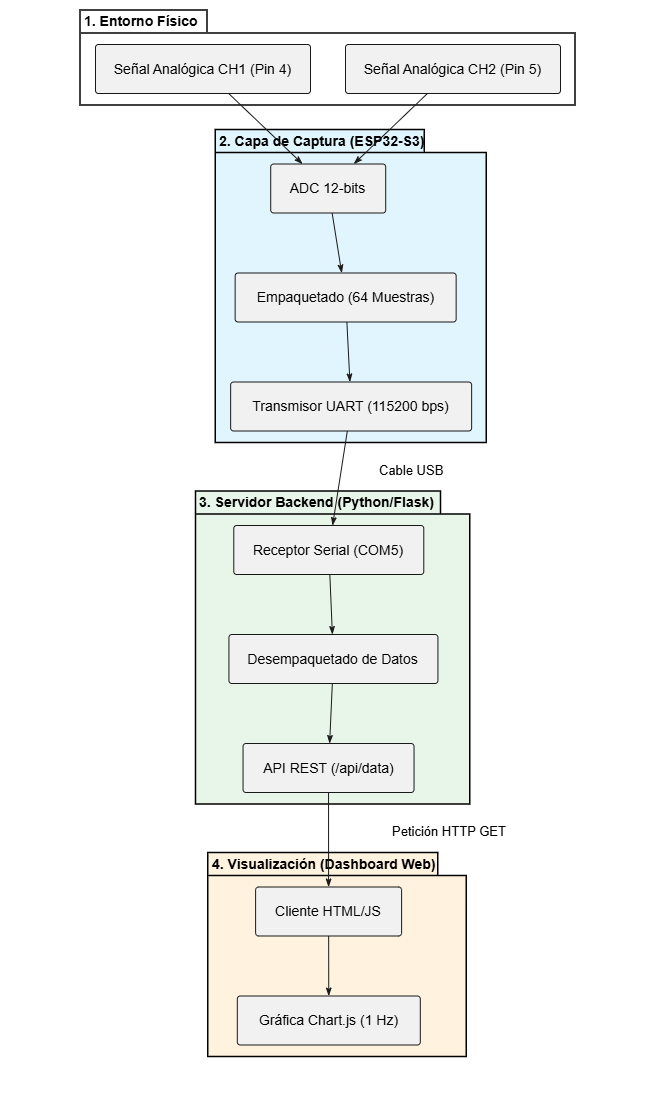

The diagram above was exported from draw.io. Its source (the exported page's mxGraphModel, read from the mxfile embedded in the PNG):
<mxGraphModel dx="1776" dy="909" grid="1" gridSize="10" guides="1" tooltips="1" connect="1" arrows="1" fold="1" page="1" pageScale="1" pageWidth="827" pageHeight="1169" background="light-dark(#ffffff, #121212)" math="0" shadow="0">
  <root>
    <mxCell id="0" />
    <mxCell id="1" parent="0" />
    <UserObject label="" plantUmlData="{&#10;  &quot;data&quot;: &quot;@startuml\nskinparam componentStyle rectangle\n\npackage \&quot;1. Entorno Físico\&quot; {\n    [Señal Analógica CH1 (Pin 4)] as S1\n    [Señal Analógica CH2 (Pin 5)] as S2\n}\n\npackage \&quot;2. Capa de Captura (ESP32-S3)\&quot; #e1f5fe {\n    [ADC 12-bits] as ADC\n    [Empaquetado (64 Muestras)] as Buffer\n    [Transmisor UART (115200 bps)] as UART_TX\n}\n\npackage \&quot;3. Servidor Backend (Python/Flask)\&quot; #e8f5e9 {\n    [Receptor Serial (COM5)] as UART_RX\n    [Desempaquetado de Datos] as Parseo\n    [API REST (/api/data)] as API\n}\n\npackage \&quot;4. Visualización (Dashboard Web)\&quot; #fff3e0 {\n    [Cliente HTML/JS] as Interfaz\n    [Gráfica Chart.js (1 Hz)] as Grafica\n}\n\nS1 --&gt; ADC\nS2 --&gt; ADC\nADC --&gt; Buffer\nBuffer --&gt; UART_TX\n\nUART_TX --&gt; UART_RX : Cable USB\n\nUART_RX --&gt; Parseo\nParseo --&gt; API\n\nAPI --&gt; Interfaz : Petición HTTP GET\nInterfaz --&gt; Grafica\n@enduml&quot;,&#10;  &quot;config&quot;: null&#10;}" id="KJcqvCmixgm39hqw12dL-103">
      <mxCell connectable="0" parent="1" style="group;transparentBounds=1;editIcon=1;lockedGroup=0;groupPadding=10 85 44 80;" vertex="1">
        <mxGeometry as="geometry" />
      </mxCell>
    </UserObject>
    <UserObject label="1. Entorno Físico" plantUmlId="c_0" plantUmlBaseStyle="shape=folder;tabWidth=127;tabHeight=23;tabPosition=left;html=1;whiteSpace=wrap;fillColor=none;strokeColor=#000000;strokeWidth=1.5;fontSize=14;fontStyle=1;fontColor=#000000;align=left;verticalAlign=top;spacingLeft=2;spacingTop=-4;" plantUmlBaseValue="1. Entorno Físico" id="KJcqvCmixgm39hqw12dL-104">
      <mxCell parent="KJcqvCmixgm39hqw12dL-103" style="shape=folder;tabWidth=127;tabHeight=23;tabPosition=left;html=1;whiteSpace=wrap;fillColor=none;strokeColor=#000000;strokeWidth=1.5;fontSize=14;fontStyle=1;fontColor=#000000;align=left;verticalAlign=top;spacingLeft=2;spacingTop=-4;" vertex="1">
        <mxGeometry height="95" width="495" x="150" y="40" as="geometry" />
      </mxCell>
    </UserObject>
    <UserObject label="Señal Analógica CH1 (Pin 4)" plantUmlId="n_1" plantUmlBaseStyle="rounded=1;absoluteArcSize=1;arcSize=6;fillColor=#F1F1F1;strokeColor=#181818;fontSize=14;whiteSpace=wrap;" plantUmlBaseValue="Señal Analógica CH1 (Pin 4)" id="KJcqvCmixgm39hqw12dL-105">
      <mxCell parent="KJcqvCmixgm39hqw12dL-104" style="rounded=1;absoluteArcSize=1;arcSize=6;fillColor=#F1F1F1;strokeColor=#181818;fontSize=14;whiteSpace=wrap;" vertex="1">
        <mxGeometry height="49" width="215" x="15" y="34" as="geometry" />
      </mxCell>
    </UserObject>
    <UserObject label="Señal Analógica CH2 (Pin 5)" plantUmlId="n_2" plantUmlBaseStyle="rounded=1;absoluteArcSize=1;arcSize=6;fillColor=#F1F1F1;strokeColor=#181818;fontSize=14;whiteSpace=wrap;" plantUmlBaseValue="Señal Analógica CH2 (Pin 5)" id="KJcqvCmixgm39hqw12dL-106">
      <mxCell parent="KJcqvCmixgm39hqw12dL-104" style="rounded=1;absoluteArcSize=1;arcSize=6;fillColor=#F1F1F1;strokeColor=#181818;fontSize=14;whiteSpace=wrap;" vertex="1">
        <mxGeometry height="49" width="215" x="265" y="34" as="geometry" />
      </mxCell>
    </UserObject>
    <UserObject label="2. Capa de Captura (ESP32-S3)" plantUmlId="c_3" plantUmlBaseStyle="shape=folder;tabWidth=209;tabHeight=23;tabPosition=left;html=1;whiteSpace=wrap;fillColor=#e1f5fe;strokeColor=#000000;strokeWidth=1.5;fontSize=14;fontStyle=1;fontColor=#000000;align=left;verticalAlign=top;spacingLeft=2;spacingTop=-4;" plantUmlBaseValue="2. Capa de Captura (ESP32-S3)" id="KJcqvCmixgm39hqw12dL-107">
      <mxCell parent="KJcqvCmixgm39hqw12dL-103" style="shape=folder;tabWidth=209;tabHeight=23;tabPosition=left;html=1;whiteSpace=wrap;fillColor=#e1f5fe;strokeColor=#000000;strokeWidth=1.5;fontSize=14;fontStyle=1;fontColor=#000000;align=left;verticalAlign=top;spacingLeft=2;spacingTop=-4;" vertex="1">
        <mxGeometry height="313" width="271" x="285.14" y="159.5" as="geometry" />
      </mxCell>
    </UserObject>
    <UserObject label="ADC 12-bits" plantUmlId="n_4" plantUmlBaseStyle="rounded=1;absoluteArcSize=1;arcSize=6;fillColor=#F1F1F1;strokeColor=#181818;fontSize=14;whiteSpace=wrap;" plantUmlBaseValue="ADC 12-bits" id="KJcqvCmixgm39hqw12dL-108">
      <mxCell parent="KJcqvCmixgm39hqw12dL-107" style="rounded=1;absoluteArcSize=1;arcSize=6;fillColor=#F1F1F1;strokeColor=#181818;fontSize=14;whiteSpace=wrap;" vertex="1">
        <mxGeometry height="49" width="115" x="55.07" y="34" as="geometry" />
      </mxCell>
    </UserObject>
    <UserObject label="Empaquetado (64 Muestras)" plantUmlId="n_5" plantUmlBaseStyle="rounded=1;absoluteArcSize=1;arcSize=6;fillColor=#F1F1F1;strokeColor=#181818;fontSize=14;whiteSpace=wrap;" plantUmlBaseValue="Empaquetado (64 Muestras)" id="KJcqvCmixgm39hqw12dL-109">
      <mxCell parent="KJcqvCmixgm39hqw12dL-107" style="rounded=1;absoluteArcSize=1;arcSize=6;fillColor=#F1F1F1;strokeColor=#181818;fontSize=14;whiteSpace=wrap;" vertex="1">
        <mxGeometry height="49" width="221" x="19.51" y="143" as="geometry" />
      </mxCell>
    </UserObject>
    <UserObject label="Transmisor UART (115200 bps)" plantUmlId="n_6" plantUmlBaseStyle="rounded=1;absoluteArcSize=1;arcSize=6;fillColor=#F1F1F1;strokeColor=#181818;fontSize=14;whiteSpace=wrap;" plantUmlBaseValue="Transmisor UART (115200 bps)" id="KJcqvCmixgm39hqw12dL-110">
      <mxCell parent="KJcqvCmixgm39hqw12dL-107" style="rounded=1;absoluteArcSize=1;arcSize=6;fillColor=#F1F1F1;strokeColor=#181818;fontSize=14;whiteSpace=wrap;" vertex="1">
        <mxGeometry height="49" width="241" x="15" y="252" as="geometry" />
      </mxCell>
    </UserObject>
    <UserObject label="" plantUmlId="e_16" plantUmlBaseStyle="strokeColor=#181818;fontColor=#000000;fontSize=13;html=1;endArrow=classicThin;endFill=1;curved=0;rounded=0;endSize=6;sourcePerimeterSpacing=0;targetPerimeterSpacing=0;" plantUmlBaseValue="" id="KJcqvCmixgm39hqw12dL-120">
      <mxCell edge="1" parent="KJcqvCmixgm39hqw12dL-107" source="KJcqvCmixgm39hqw12dL-108" style="strokeColor=#181818;fontColor=#000000;fontSize=13;html=1;endArrow=classicThin;endFill=1;curved=0;rounded=0;endSize=6;sourcePerimeterSpacing=0;targetPerimeterSpacing=0;" target="KJcqvCmixgm39hqw12dL-109">
        <mxGeometry relative="1" as="geometry" />
      </mxCell>
    </UserObject>
    <UserObject label="" plantUmlId="e_17" plantUmlBaseStyle="strokeColor=#181818;fontColor=#000000;fontSize=13;html=1;endArrow=classicThin;endFill=1;curved=0;rounded=0;endSize=6;sourcePerimeterSpacing=0;targetPerimeterSpacing=0;" plantUmlBaseValue="" id="KJcqvCmixgm39hqw12dL-121">
      <mxCell edge="1" parent="KJcqvCmixgm39hqw12dL-107" source="KJcqvCmixgm39hqw12dL-109" style="strokeColor=#181818;fontColor=#000000;fontSize=13;html=1;endArrow=classicThin;endFill=1;curved=0;rounded=0;endSize=6;sourcePerimeterSpacing=0;targetPerimeterSpacing=0;" target="KJcqvCmixgm39hqw12dL-110">
        <mxGeometry relative="1" as="geometry" />
      </mxCell>
    </UserObject>
    <UserObject label="3. Servidor Backend (Python/Flask)" plantUmlId="c_7" plantUmlBaseStyle="shape=folder;tabWidth=245;tabHeight=23;tabPosition=left;html=1;whiteSpace=wrap;fillColor=#e8f5e9;strokeColor=#000000;strokeWidth=1.5;fontSize=14;fontStyle=1;fontColor=#000000;align=left;verticalAlign=top;spacingLeft=2;spacingTop=-4;" plantUmlBaseValue="3. Servidor Backend (Python/Flask)" id="KJcqvCmixgm39hqw12dL-111">
      <mxCell parent="KJcqvCmixgm39hqw12dL-103" style="shape=folder;tabWidth=245;tabHeight=23;tabPosition=left;html=1;whiteSpace=wrap;fillColor=#e8f5e9;strokeColor=#000000;strokeWidth=1.5;fontSize=14;fontStyle=1;fontColor=#000000;align=left;verticalAlign=top;spacingLeft=2;spacingTop=-4;" vertex="1">
        <mxGeometry height="313" width="274.44" x="265.43" y="521" as="geometry" />
      </mxCell>
    </UserObject>
    <UserObject label="Receptor Serial (COM5)" plantUmlId="n_8" plantUmlBaseStyle="rounded=1;absoluteArcSize=1;arcSize=6;fillColor=#F1F1F1;strokeColor=#181818;fontSize=14;whiteSpace=wrap;" plantUmlBaseValue="Receptor Serial (COM5)" id="KJcqvCmixgm39hqw12dL-112">
      <mxCell parent="KJcqvCmixgm39hqw12dL-111" style="rounded=1;absoluteArcSize=1;arcSize=6;fillColor=#F1F1F1;strokeColor=#181818;fontSize=14;whiteSpace=wrap;" vertex="1">
        <mxGeometry height="49" width="190" x="37.85" y="34" as="geometry" />
      </mxCell>
    </UserObject>
    <UserObject label="Desempaquetado de Datos" plantUmlId="n_9" plantUmlBaseStyle="rounded=1;absoluteArcSize=1;arcSize=6;fillColor=#F1F1F1;strokeColor=#181818;fontSize=14;whiteSpace=wrap;" plantUmlBaseValue="Desempaquetado de Datos" id="KJcqvCmixgm39hqw12dL-113">
      <mxCell parent="KJcqvCmixgm39hqw12dL-111" style="rounded=1;absoluteArcSize=1;arcSize=6;fillColor=#F1F1F1;strokeColor=#181818;fontSize=14;whiteSpace=wrap;" vertex="1">
        <mxGeometry height="49" width="209" x="33" y="143" as="geometry" />
      </mxCell>
    </UserObject>
    <UserObject label="API REST (/api/data)" plantUmlId="n_10" plantUmlBaseStyle="rounded=1;absoluteArcSize=1;arcSize=6;fillColor=#F1F1F1;strokeColor=#181818;fontSize=14;whiteSpace=wrap;" plantUmlBaseValue="API REST (/api/data)" id="KJcqvCmixgm39hqw12dL-114">
      <mxCell parent="KJcqvCmixgm39hqw12dL-111" style="rounded=1;absoluteArcSize=1;arcSize=6;fillColor=#F1F1F1;strokeColor=#181818;fontSize=14;whiteSpace=wrap;" vertex="1">
        <mxGeometry height="49" width="171" x="47.11" y="252" as="geometry" />
      </mxCell>
    </UserObject>
    <UserObject label="" plantUmlId="e_19" plantUmlBaseStyle="strokeColor=#181818;fontColor=#000000;fontSize=13;html=1;endArrow=classicThin;endFill=1;curved=0;rounded=0;endSize=6;sourcePerimeterSpacing=0;targetPerimeterSpacing=0;" plantUmlBaseValue="" id="KJcqvCmixgm39hqw12dL-123">
      <mxCell edge="1" parent="KJcqvCmixgm39hqw12dL-111" source="KJcqvCmixgm39hqw12dL-112" style="strokeColor=#181818;fontColor=#000000;fontSize=13;html=1;endArrow=classicThin;endFill=1;curved=0;rounded=0;endSize=6;sourcePerimeterSpacing=0;targetPerimeterSpacing=0;" target="KJcqvCmixgm39hqw12dL-113">
        <mxGeometry relative="1" as="geometry" />
      </mxCell>
    </UserObject>
    <UserObject label="" plantUmlId="e_20" plantUmlBaseStyle="strokeColor=#181818;fontColor=#000000;fontSize=13;html=1;endArrow=classicThin;endFill=1;curved=0;rounded=0;endSize=6;sourcePerimeterSpacing=0;targetPerimeterSpacing=0;" plantUmlBaseValue="" id="KJcqvCmixgm39hqw12dL-124">
      <mxCell edge="1" parent="KJcqvCmixgm39hqw12dL-111" source="KJcqvCmixgm39hqw12dL-113" style="strokeColor=#181818;fontColor=#000000;fontSize=13;html=1;endArrow=classicThin;endFill=1;curved=0;rounded=0;endSize=6;sourcePerimeterSpacing=0;targetPerimeterSpacing=0;" target="KJcqvCmixgm39hqw12dL-114">
        <mxGeometry relative="1" as="geometry" />
      </mxCell>
    </UserObject>
    <UserObject label="4. Visualización (Dashboard Web)" plantUmlId="c_11" plantUmlBaseStyle="shape=folder;tabWidth=230;tabHeight=23;tabPosition=left;html=1;whiteSpace=wrap;fillColor=#fff3e0;strokeColor=#000000;strokeWidth=1.5;fontSize=14;fontStyle=1;fontColor=#000000;align=left;verticalAlign=top;spacingLeft=2;spacingTop=-4;" plantUmlBaseValue="4. Visualización (Dashboard Web)" id="KJcqvCmixgm39hqw12dL-115">
      <mxCell parent="KJcqvCmixgm39hqw12dL-103" style="shape=folder;tabWidth=230;tabHeight=23;tabPosition=left;html=1;whiteSpace=wrap;fillColor=#fff3e0;strokeColor=#000000;strokeWidth=1.5;fontSize=14;fontStyle=1;fontColor=#000000;align=left;verticalAlign=top;spacingLeft=2;spacingTop=-4;" vertex="1">
        <mxGeometry height="204" width="258.38" x="277.8" y="882.5" as="geometry" />
      </mxCell>
    </UserObject>
    <UserObject label="Cliente HTML/JS" plantUmlId="n_12" plantUmlBaseStyle="rounded=1;absoluteArcSize=1;arcSize=6;fillColor=#F1F1F1;strokeColor=#181818;fontSize=14;whiteSpace=wrap;" plantUmlBaseValue="Cliente HTML/JS" id="KJcqvCmixgm39hqw12dL-116">
      <mxCell parent="KJcqvCmixgm39hqw12dL-115" style="rounded=1;absoluteArcSize=1;arcSize=6;fillColor=#F1F1F1;strokeColor=#181818;fontSize=14;whiteSpace=wrap;" vertex="1">
        <mxGeometry height="49" width="146" x="47.31" y="34" as="geometry" />
      </mxCell>
    </UserObject>
    <UserObject label="Gráfica Chart.js (1 Hz)" plantUmlId="n_13" plantUmlBaseStyle="rounded=1;absoluteArcSize=1;arcSize=6;fillColor=#F1F1F1;strokeColor=#181818;fontSize=14;whiteSpace=wrap;" plantUmlBaseValue="Gráfica Chart.js (1 Hz)" id="KJcqvCmixgm39hqw12dL-117">
      <mxCell parent="KJcqvCmixgm39hqw12dL-115" style="rounded=1;absoluteArcSize=1;arcSize=6;fillColor=#F1F1F1;strokeColor=#181818;fontSize=14;whiteSpace=wrap;" vertex="1">
        <mxGeometry height="49" width="183" x="29" y="143" as="geometry" />
      </mxCell>
    </UserObject>
    <UserObject label="" plantUmlId="e_22" plantUmlBaseStyle="strokeColor=#181818;fontColor=#000000;fontSize=13;html=1;endArrow=classicThin;endFill=1;curved=0;rounded=0;endSize=6;sourcePerimeterSpacing=0;targetPerimeterSpacing=0;" plantUmlBaseValue="" id="KJcqvCmixgm39hqw12dL-126">
      <mxCell edge="1" parent="KJcqvCmixgm39hqw12dL-115" source="KJcqvCmixgm39hqw12dL-116" style="strokeColor=#181818;fontColor=#000000;fontSize=13;html=1;endArrow=classicThin;endFill=1;curved=0;rounded=0;endSize=6;sourcePerimeterSpacing=0;targetPerimeterSpacing=0;" target="KJcqvCmixgm39hqw12dL-117">
        <mxGeometry relative="1" as="geometry" />
      </mxCell>
    </UserObject>
    <UserObject label="" plantUmlId="e_14" plantUmlBaseStyle="strokeColor=#181818;fontColor=#000000;fontSize=13;html=1;endArrow=classicThin;endFill=1;curved=0;rounded=0;endSize=6;sourcePerimeterSpacing=0;targetPerimeterSpacing=0;" plantUmlBaseValue="" id="KJcqvCmixgm39hqw12dL-118">
      <mxCell edge="1" parent="KJcqvCmixgm39hqw12dL-103" source="KJcqvCmixgm39hqw12dL-105" style="strokeColor=#181818;fontColor=#000000;fontSize=13;html=1;endArrow=classicThin;endFill=1;curved=0;rounded=0;endSize=6;sourcePerimeterSpacing=0;targetPerimeterSpacing=0;" target="KJcqvCmixgm39hqw12dL-108">
        <mxGeometry relative="1" as="geometry" />
      </mxCell>
    </UserObject>
    <UserObject label="" plantUmlId="e_15" plantUmlBaseStyle="strokeColor=#181818;fontColor=#000000;fontSize=13;html=1;endArrow=classicThin;endFill=1;curved=0;rounded=0;endSize=6;sourcePerimeterSpacing=0;targetPerimeterSpacing=0;" plantUmlBaseValue="" id="KJcqvCmixgm39hqw12dL-119">
      <mxCell edge="1" parent="KJcqvCmixgm39hqw12dL-103" source="KJcqvCmixgm39hqw12dL-106" style="strokeColor=#181818;fontColor=#000000;fontSize=13;html=1;endArrow=classicThin;endFill=1;curved=0;rounded=0;endSize=6;sourcePerimeterSpacing=0;targetPerimeterSpacing=0;" target="KJcqvCmixgm39hqw12dL-108">
        <mxGeometry relative="1" as="geometry" />
      </mxCell>
    </UserObject>
    <UserObject label="Cable USB" plantUmlId="e_18" plantUmlBaseStyle="strokeColor=#181818;fontColor=#000000;fontSize=13;html=1;labelBackgroundColor=#FFFFFF;labelPosition=right;align=left;endArrow=classicThin;endFill=1;curved=0;rounded=0;endSize=6;sourcePerimeterSpacing=0;targetPerimeterSpacing=0;" plantUmlBaseValue="Cable USB" id="KJcqvCmixgm39hqw12dL-122">
      <mxCell edge="1" parent="KJcqvCmixgm39hqw12dL-103" source="KJcqvCmixgm39hqw12dL-110" style="strokeColor=#181818;fontColor=#000000;fontSize=13;html=1;labelBackgroundColor=#FFFFFF;labelPosition=right;align=left;endArrow=classicThin;endFill=1;curved=0;rounded=0;endSize=6;sourcePerimeterSpacing=0;targetPerimeterSpacing=0;" target="KJcqvCmixgm39hqw12dL-112">
        <mxGeometry relative="1" as="geometry">
          <mxPoint x="38" y="-8" as="offset" />
        </mxGeometry>
      </mxCell>
    </UserObject>
    <UserObject label="Petición HTTP GET" plantUmlId="e_21" plantUmlBaseStyle="strokeColor=#181818;fontColor=#000000;fontSize=13;html=1;labelBackgroundColor=#FFFFFF;labelPosition=right;align=left;endArrow=classicThin;endFill=1;curved=0;rounded=0;endSize=6;sourcePerimeterSpacing=0;targetPerimeterSpacing=0;" plantUmlBaseValue="Petición HTTP GET" id="KJcqvCmixgm39hqw12dL-125">
      <mxCell edge="1" parent="KJcqvCmixgm39hqw12dL-103" source="KJcqvCmixgm39hqw12dL-114" style="strokeColor=#181818;fontColor=#000000;fontSize=13;html=1;labelBackgroundColor=#FFFFFF;labelPosition=right;align=left;endArrow=classicThin;endFill=1;curved=0;rounded=0;endSize=6;sourcePerimeterSpacing=0;targetPerimeterSpacing=0;" target="KJcqvCmixgm39hqw12dL-116">
        <mxGeometry relative="1" as="geometry">
          <mxPoint x="62" y="-8" as="offset" />
        </mxGeometry>
      </mxCell>
    </UserObject>
  </root>
</mxGraphModel>